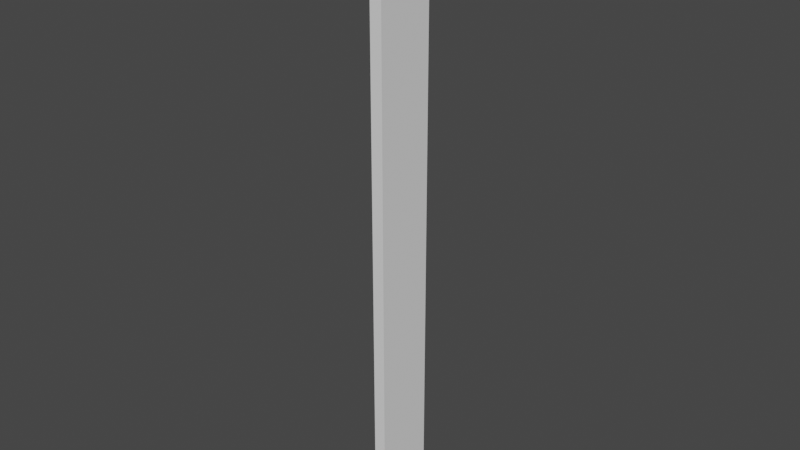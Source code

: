 # Source: test_scene.blend  (saved by Blender 2.90.8; exported with 4.5.12 LTS)
import bpy
from mathutils import Matrix  # noqa: F401  (used for matrix-valued properties, if any)

bpy.ops.wm.read_factory_settings(use_empty=True)
scene = bpy.context.scene
scene.name = 'Scene'

# ---- collections
col_collection = bpy.data.collections.new('Collection'); scene.collection.children.link(col_collection)

# ---- world
world_world = bpy.data.worlds.new('World'); scene.world = world_world
world_world.use_nodes = True; world_world.node_tree.nodes.clear()
_N = world_world.node_tree.nodes; _L = world_world.node_tree.links
n0 = _N.new('ShaderNodeOutputWorld'); n0.name = 'World Output'; n0.location = (300, 300)
n1 = _N.new('ShaderNodeBackground'); n1.name = 'Background'; n1.location = (10, 300)
n1.inputs[0].default_value = (0.05088, 0.05088, 0.05088, 1.0)
_L.new(n1.outputs[0], n0.inputs[0])
n0.is_active_output = True
world_world.color = (0.05088, 0.05088, 0.05088)
world_world.use_sun_shadow = False
world_world.sun_shadow_jitter_overblur = 0.0

# ---- meshes
me_cube_008 = bpy.data.meshes.new('Cube.008')
me_cube_008.from_pydata([(-0.1976, -1.0, -10.01), (-0.1976, -1.0, 10.01), (-0.1976, 1.0, -10.01), (-0.1976, 1.0, 10.01), (0.1976, -1.0, -10.01), (0.1976, -1.0, 10.01), (0.1976, 1.0, -10.01), (0.1976, 1.0, 10.01)], [], [(0, 1, 3, 2), (2, 3, 7, 6), (6, 7, 5, 4), (4, 5, 1, 0), (2, 6, 4, 0), (7, 3, 1, 5)])
_uv = me_cube_008.uv_layers.new(name='UVMap')
_uv.uv.foreach_set('vector', [0.375, 0.0, 0.625, 0.0, 0.625, 0.25, 0.375, 0.25, 0.375, 0.25, 0.625, 0.25, 0.625, 0.5, 0.375, 0.5, 0.375, 0.5, 0.625, 0.5, 0.625, 0.75, 0.375, 0.75, 0.375, 0.75, 0.625, 0.75, 0.625, 1.0, 0.375, 1.0, 0.125, 0.5, 0.375, 0.5, 0.375, 0.75, 0.125, 0.75, 0.625, 0.5, 0.875, 0.5, 0.875, 0.75, 0.625, 0.75])
me_cube_008.use_remesh_fix_poles = True
me_cube_008.use_remesh_preserve_attributes = False
me_cube_008.use_mirror_vertex_groups = False
me_cube_008.update()

# ---- objects
ob_cube = bpy.data.objects.new('Cube', me_cube_008)

# ---- transforms, parenting, visibility, modifiers, constraints
ob_cube.location = (0.0, 0.0, 0.0)
ob_cube.lineart.crease_threshold = 0.0

# ---- collection membership
scene.collection.objects.link(ob_cube)

# ---- scene / render settings (as saved in the file)
scene.frame_start = 1; scene.frame_end = 250; scene.frame_set(1)
scene.render.engine = 'BLENDER_EEVEE_NEXT'
scene.cycles.use_denoising = False
scene.cycles.samples = 128
scene.cycles.sampling_pattern = 'TABULATED_SOBOL'
scene.cycles.use_adaptive_sampling = False
scene.cycles.use_light_tree = False
scene.view_settings.view_transform = 'Filmic'
bpy.context.view_layer.update()

# ---- added for rendering (the .blend has no active camera and no usable light): camera, sun
cam_auto = bpy.data.cameras.new('AutoCamera')
cam_auto.lens = 50.0
cam_auto.sensor_width = 36.0
cam_auto.clip_end = 1000.0
ob_auto_camera = bpy.data.objects.new('AutoCamera', cam_auto)
scene.collection.objects.link(ob_auto_camera)
ob_auto_camera.location = (18.6225, -22.347, 14.898)
ob_auto_camera.rotation_euler = (1.09748, -7.21219e-08, 0.694738)
scene.camera = ob_auto_camera
light_auto_sun = bpy.data.lights.new('AutoSun', 'SUN')
light_auto_sun.energy = 3.0
light_auto_sun.angle = 0.0523599
ob_auto_sun = bpy.data.objects.new('AutoSun', light_auto_sun)
scene.collection.objects.link(ob_auto_sun)
ob_auto_sun.rotation_euler = (0.872665, 0.174533, 0.523599)
bpy.context.view_layer.update()
